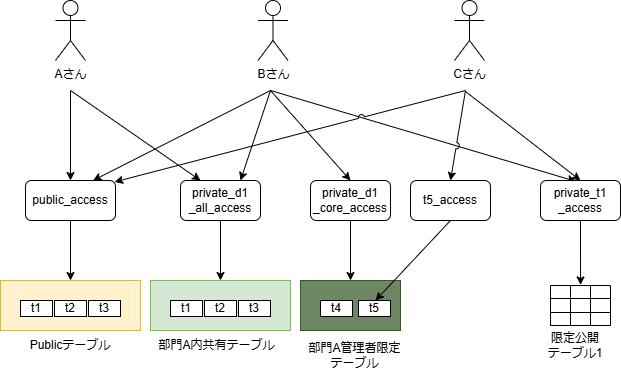

The diagram above was exported from draw.io. Its source (the exported page's mxGraphModel, read from the mxfile embedded in the PNG):
<mxGraphModel dx="1052" dy="603" grid="1" gridSize="10" guides="1" tooltips="1" connect="1" arrows="1" fold="1" page="1" pageScale="1" pageWidth="827" pageHeight="1169" math="0" shadow="0">
  <root>
    <mxCell id="0" />
    <mxCell id="1" parent="0" />
    <mxCell id="IgvDlR74BvfpZlLOsOrl-17" value="" style="endArrow=classic;html=1;rounded=0;entryX=0.442;entryY=0.022;entryDx=0;entryDy=0;jumpStyle=arc;entryPerimeter=0;" parent="1" target="IgvDlR74BvfpZlLOsOrl-14" edge="1">
      <mxGeometry width="50" height="50" relative="1" as="geometry">
        <mxPoint x="310" y="280" as="sourcePoint" />
        <mxPoint x="470" y="380" as="targetPoint" />
      </mxGeometry>
    </mxCell>
    <mxCell id="G1NsJLFcl5CISaXHf7p6-84" value="" style="rounded=0;whiteSpace=wrap;html=1;fillColor=#fff2cc;strokeColor=#d6b656;" parent="1" vertex="1">
      <mxGeometry x="40" y="470" width="140" height="50" as="geometry" />
    </mxCell>
    <mxCell id="G1NsJLFcl5CISaXHf7p6-1" value="Aさん" style="shape=umlActor;verticalLabelPosition=bottom;verticalAlign=top;html=1;outlineConnect=0;" parent="1" vertex="1">
      <mxGeometry x="95" y="190" width="30" height="60" as="geometry" />
    </mxCell>
    <mxCell id="G1NsJLFcl5CISaXHf7p6-4" value="Bさん" style="shape=umlActor;verticalLabelPosition=bottom;verticalAlign=top;html=1;outlineConnect=0;" parent="1" vertex="1">
      <mxGeometry x="297.5" y="190" width="30" height="60" as="geometry" />
    </mxCell>
    <mxCell id="G1NsJLFcl5CISaXHf7p6-5" value="Cさん" style="shape=umlActor;verticalLabelPosition=bottom;verticalAlign=top;html=1;outlineConnect=0;" parent="1" vertex="1">
      <mxGeometry x="494" y="190" width="30" height="60" as="geometry" />
    </mxCell>
    <mxCell id="G1NsJLFcl5CISaXHf7p6-85" value="Publicテーブル" style="text;html=1;align=center;verticalAlign=middle;whiteSpace=wrap;rounded=0;" parent="1" vertex="1">
      <mxGeometry x="60" y="520" width="100" height="30" as="geometry" />
    </mxCell>
    <mxCell id="G1NsJLFcl5CISaXHf7p6-87" value="public_access" style="rounded=1;whiteSpace=wrap;html=1;" parent="1" vertex="1">
      <mxGeometry x="65" y="370" width="90" height="40" as="geometry" />
    </mxCell>
    <mxCell id="G1NsJLFcl5CISaXHf7p6-88" value="private_d1&lt;div&gt;_all_access&lt;/div&gt;" style="rounded=1;whiteSpace=wrap;html=1;" parent="1" vertex="1">
      <mxGeometry x="220" y="370" width="80" height="40" as="geometry" />
    </mxCell>
    <mxCell id="G1NsJLFcl5CISaXHf7p6-96" value="" style="endArrow=classic;html=1;rounded=0;entryX=0.5;entryY=0;entryDx=0;entryDy=0;" parent="1" target="G1NsJLFcl5CISaXHf7p6-87" edge="1">
      <mxGeometry width="50" height="50" relative="1" as="geometry">
        <mxPoint x="110" y="280" as="sourcePoint" />
        <mxPoint x="200" y="300" as="targetPoint" />
      </mxGeometry>
    </mxCell>
    <mxCell id="G1NsJLFcl5CISaXHf7p6-97" value="" style="endArrow=classic;html=1;rounded=0;entryX=0.75;entryY=0;entryDx=0;entryDy=0;" parent="1" target="G1NsJLFcl5CISaXHf7p6-87" edge="1">
      <mxGeometry width="50" height="50" relative="1" as="geometry">
        <mxPoint x="310" y="280" as="sourcePoint" />
        <mxPoint x="117" y="381" as="targetPoint" />
      </mxGeometry>
    </mxCell>
    <mxCell id="G1NsJLFcl5CISaXHf7p6-101" value="" style="endArrow=classic;html=1;rounded=0;entryX=0.5;entryY=0;entryDx=0;entryDy=0;jumpStyle=arc;" parent="1" target="IgvDlR74BvfpZlLOsOrl-14" edge="1">
      <mxGeometry width="50" height="50" relative="1" as="geometry">
        <mxPoint x="505" y="281" as="sourcePoint" />
        <mxPoint x="453.9999999999998" y="380" as="targetPoint" />
      </mxGeometry>
    </mxCell>
    <mxCell id="G1NsJLFcl5CISaXHf7p6-102" value="" style="endArrow=classic;html=1;rounded=0;entryX=0.5;entryY=0;entryDx=0;entryDy=0;exitX=0.5;exitY=1;exitDx=0;exitDy=0;" parent="1" source="G1NsJLFcl5CISaXHf7p6-87" target="G1NsJLFcl5CISaXHf7p6-84" edge="1">
      <mxGeometry width="50" height="50" relative="1" as="geometry">
        <mxPoint x="125" y="410" as="sourcePoint" />
        <mxPoint x="125" y="500" as="targetPoint" />
      </mxGeometry>
    </mxCell>
    <mxCell id="G1NsJLFcl5CISaXHf7p6-103" value="" style="endArrow=classic;html=1;rounded=0;entryX=0.501;entryY=-0.043;entryDx=0;entryDy=0;exitX=0.5;exitY=1;exitDx=0;exitDy=0;entryPerimeter=0;" parent="1" source="IgvDlR74BvfpZlLOsOrl-14" target="G1NsJLFcl5CISaXHf7p6-59" edge="1">
      <mxGeometry width="50" height="50" relative="1" as="geometry">
        <mxPoint x="440" y="420" as="sourcePoint" />
        <mxPoint x="364" y="490" as="targetPoint" />
      </mxGeometry>
    </mxCell>
    <mxCell id="G1NsJLFcl5CISaXHf7p6-105" value="限定公開&lt;div&gt;テーブル1&lt;/div&gt;" style="text;html=1;align=center;verticalAlign=middle;whiteSpace=wrap;rounded=0;" parent="1" vertex="1">
      <mxGeometry x="580" y="520" width="70" height="30" as="geometry" />
    </mxCell>
    <mxCell id="G1NsJLFcl5CISaXHf7p6-98" value="" style="endArrow=classic;html=1;rounded=0;entryX=0.99;entryY=0.036;entryDx=0;entryDy=0;entryPerimeter=0;jumpStyle=arc;" parent="1" target="G1NsJLFcl5CISaXHf7p6-87" edge="1">
      <mxGeometry width="50" height="50" relative="1" as="geometry">
        <mxPoint x="505" y="280" as="sourcePoint" />
        <mxPoint x="145" y="380" as="targetPoint" />
      </mxGeometry>
    </mxCell>
    <mxCell id="vg79m6N0wWMWkd1kSYFZ-1" value="t1" style="rounded=0;whiteSpace=wrap;html=1;" parent="1" vertex="1">
      <mxGeometry x="60" y="490" width="32" height="16" as="geometry" />
    </mxCell>
    <mxCell id="vg79m6N0wWMWkd1kSYFZ-2" value="t2" style="rounded=0;whiteSpace=wrap;html=1;" parent="1" vertex="1">
      <mxGeometry x="94" y="490" width="32" height="16" as="geometry" />
    </mxCell>
    <mxCell id="vg79m6N0wWMWkd1kSYFZ-3" value="t3" style="rounded=0;whiteSpace=wrap;html=1;" parent="1" vertex="1">
      <mxGeometry x="128" y="490" width="32" height="16" as="geometry" />
    </mxCell>
    <mxCell id="IgvDlR74BvfpZlLOsOrl-1" value="" style="rounded=0;whiteSpace=wrap;html=1;fillColor=#d5e8d4;strokeColor=#82b366;" parent="1" vertex="1">
      <mxGeometry x="190" y="470" width="140" height="50" as="geometry" />
    </mxCell>
    <mxCell id="IgvDlR74BvfpZlLOsOrl-2" value="t1" style="rounded=0;whiteSpace=wrap;html=1;" parent="1" vertex="1">
      <mxGeometry x="210" y="490" width="32" height="16" as="geometry" />
    </mxCell>
    <mxCell id="IgvDlR74BvfpZlLOsOrl-3" value="t2" style="rounded=0;whiteSpace=wrap;html=1;" parent="1" vertex="1">
      <mxGeometry x="244" y="490" width="32" height="16" as="geometry" />
    </mxCell>
    <mxCell id="IgvDlR74BvfpZlLOsOrl-4" value="t3" style="rounded=0;whiteSpace=wrap;html=1;" parent="1" vertex="1">
      <mxGeometry x="278" y="490" width="32" height="16" as="geometry" />
    </mxCell>
    <mxCell id="IgvDlR74BvfpZlLOsOrl-5" value="部門A内共有テーブル" style="text;html=1;align=center;verticalAlign=middle;whiteSpace=wrap;rounded=0;" parent="1" vertex="1">
      <mxGeometry x="190" y="520" width="133" height="30" as="geometry" />
    </mxCell>
    <mxCell id="IgvDlR74BvfpZlLOsOrl-12" value="" style="endArrow=classic;html=1;rounded=0;entryX=0.75;entryY=0;entryDx=0;entryDy=0;" parent="1" target="G1NsJLFcl5CISaXHf7p6-88" edge="1">
      <mxGeometry width="50" height="50" relative="1" as="geometry">
        <mxPoint x="310" y="280" as="sourcePoint" />
        <mxPoint x="143" y="380" as="targetPoint" />
      </mxGeometry>
    </mxCell>
    <mxCell id="IgvDlR74BvfpZlLOsOrl-13" value="" style="endArrow=classic;html=1;rounded=0;entryX=0.5;entryY=0;entryDx=0;entryDy=0;exitX=0.5;exitY=1;exitDx=0;exitDy=0;" parent="1" source="G1NsJLFcl5CISaXHf7p6-88" target="IgvDlR74BvfpZlLOsOrl-1" edge="1">
      <mxGeometry width="50" height="50" relative="1" as="geometry">
        <mxPoint x="320" y="290" as="sourcePoint" />
        <mxPoint x="267" y="380" as="targetPoint" />
      </mxGeometry>
    </mxCell>
    <mxCell id="IgvDlR74BvfpZlLOsOrl-14" value="private_t1&lt;div&gt;_access&lt;/div&gt;" style="rounded=1;whiteSpace=wrap;html=1;" parent="1" vertex="1">
      <mxGeometry x="580" y="370" width="80" height="40" as="geometry" />
    </mxCell>
    <mxCell id="G1NsJLFcl5CISaXHf7p6-58" value="" style="shape=table;startSize=0;container=1;collapsible=0;childLayout=tableLayout;fontSize=16;" parent="1" vertex="1">
      <mxGeometry x="590" y="475" width="60" height="40" as="geometry" />
    </mxCell>
    <mxCell id="G1NsJLFcl5CISaXHf7p6-59" value="" style="shape=tableRow;horizontal=0;startSize=0;swimlaneHead=0;swimlaneBody=0;strokeColor=inherit;top=0;left=0;bottom=0;right=0;collapsible=0;dropTarget=0;fillColor=none;points=[[0,0.5],[1,0.5]];portConstraint=eastwest;fontSize=16;" parent="G1NsJLFcl5CISaXHf7p6-58" vertex="1">
      <mxGeometry width="60" height="13" as="geometry" />
    </mxCell>
    <mxCell id="G1NsJLFcl5CISaXHf7p6-60" value="" style="shape=partialRectangle;html=1;whiteSpace=wrap;connectable=0;strokeColor=inherit;overflow=hidden;fillColor=none;top=0;left=0;bottom=0;right=0;pointerEvents=1;fontSize=16;" parent="G1NsJLFcl5CISaXHf7p6-59" vertex="1">
      <mxGeometry width="20" height="13" as="geometry">
        <mxRectangle width="20" height="13" as="alternateBounds" />
      </mxGeometry>
    </mxCell>
    <mxCell id="G1NsJLFcl5CISaXHf7p6-61" value="" style="shape=partialRectangle;html=1;whiteSpace=wrap;connectable=0;strokeColor=inherit;overflow=hidden;fillColor=none;top=0;left=0;bottom=0;right=0;pointerEvents=1;fontSize=16;" parent="G1NsJLFcl5CISaXHf7p6-59" vertex="1">
      <mxGeometry x="20" width="20" height="13" as="geometry">
        <mxRectangle width="20" height="13" as="alternateBounds" />
      </mxGeometry>
    </mxCell>
    <mxCell id="G1NsJLFcl5CISaXHf7p6-62" value="" style="shape=partialRectangle;html=1;whiteSpace=wrap;connectable=0;strokeColor=inherit;overflow=hidden;fillColor=none;top=0;left=0;bottom=0;right=0;pointerEvents=1;fontSize=16;" parent="G1NsJLFcl5CISaXHf7p6-59" vertex="1">
      <mxGeometry x="40" width="20" height="13" as="geometry">
        <mxRectangle width="20" height="13" as="alternateBounds" />
      </mxGeometry>
    </mxCell>
    <mxCell id="G1NsJLFcl5CISaXHf7p6-63" value="" style="shape=tableRow;horizontal=0;startSize=0;swimlaneHead=0;swimlaneBody=0;strokeColor=inherit;top=0;left=0;bottom=0;right=0;collapsible=0;dropTarget=0;fillColor=none;points=[[0,0.5],[1,0.5]];portConstraint=eastwest;fontSize=16;" parent="G1NsJLFcl5CISaXHf7p6-58" vertex="1">
      <mxGeometry y="13" width="60" height="14" as="geometry" />
    </mxCell>
    <mxCell id="G1NsJLFcl5CISaXHf7p6-64" value="" style="shape=partialRectangle;html=1;whiteSpace=wrap;connectable=0;strokeColor=inherit;overflow=hidden;fillColor=none;top=0;left=0;bottom=0;right=0;pointerEvents=1;fontSize=16;" parent="G1NsJLFcl5CISaXHf7p6-63" vertex="1">
      <mxGeometry width="20" height="14" as="geometry">
        <mxRectangle width="20" height="14" as="alternateBounds" />
      </mxGeometry>
    </mxCell>
    <mxCell id="G1NsJLFcl5CISaXHf7p6-65" value="" style="shape=partialRectangle;html=1;whiteSpace=wrap;connectable=0;strokeColor=inherit;overflow=hidden;fillColor=none;top=0;left=0;bottom=0;right=0;pointerEvents=1;fontSize=16;" parent="G1NsJLFcl5CISaXHf7p6-63" vertex="1">
      <mxGeometry x="20" width="20" height="14" as="geometry">
        <mxRectangle width="20" height="14" as="alternateBounds" />
      </mxGeometry>
    </mxCell>
    <mxCell id="G1NsJLFcl5CISaXHf7p6-66" value="" style="shape=partialRectangle;html=1;whiteSpace=wrap;connectable=0;strokeColor=inherit;overflow=hidden;fillColor=none;top=0;left=0;bottom=0;right=0;pointerEvents=1;fontSize=16;" parent="G1NsJLFcl5CISaXHf7p6-63" vertex="1">
      <mxGeometry x="40" width="20" height="14" as="geometry">
        <mxRectangle width="20" height="14" as="alternateBounds" />
      </mxGeometry>
    </mxCell>
    <mxCell id="G1NsJLFcl5CISaXHf7p6-67" value="" style="shape=tableRow;horizontal=0;startSize=0;swimlaneHead=0;swimlaneBody=0;strokeColor=inherit;top=0;left=0;bottom=0;right=0;collapsible=0;dropTarget=0;fillColor=none;points=[[0,0.5],[1,0.5]];portConstraint=eastwest;fontSize=16;" parent="G1NsJLFcl5CISaXHf7p6-58" vertex="1">
      <mxGeometry y="27" width="60" height="13" as="geometry" />
    </mxCell>
    <mxCell id="G1NsJLFcl5CISaXHf7p6-68" value="" style="shape=partialRectangle;html=1;whiteSpace=wrap;connectable=0;strokeColor=inherit;overflow=hidden;fillColor=none;top=0;left=0;bottom=0;right=0;pointerEvents=1;fontSize=16;" parent="G1NsJLFcl5CISaXHf7p6-67" vertex="1">
      <mxGeometry width="20" height="13" as="geometry">
        <mxRectangle width="20" height="13" as="alternateBounds" />
      </mxGeometry>
    </mxCell>
    <mxCell id="G1NsJLFcl5CISaXHf7p6-69" value="" style="shape=partialRectangle;html=1;whiteSpace=wrap;connectable=0;strokeColor=inherit;overflow=hidden;fillColor=none;top=0;left=0;bottom=0;right=0;pointerEvents=1;fontSize=16;" parent="G1NsJLFcl5CISaXHf7p6-67" vertex="1">
      <mxGeometry x="20" width="20" height="13" as="geometry">
        <mxRectangle width="20" height="13" as="alternateBounds" />
      </mxGeometry>
    </mxCell>
    <mxCell id="G1NsJLFcl5CISaXHf7p6-70" value="" style="shape=partialRectangle;html=1;whiteSpace=wrap;connectable=0;strokeColor=inherit;overflow=hidden;fillColor=none;top=0;left=0;bottom=0;right=0;pointerEvents=1;fontSize=16;" parent="G1NsJLFcl5CISaXHf7p6-67" vertex="1">
      <mxGeometry x="40" width="20" height="13" as="geometry">
        <mxRectangle width="20" height="13" as="alternateBounds" />
      </mxGeometry>
    </mxCell>
    <mxCell id="pA3_DGNr56bwgrmMsjed-1" value="" style="rounded=0;whiteSpace=wrap;html=1;fillColor=#6d8764;strokeColor=#3A5431;fontColor=#ffffff;" parent="1" vertex="1">
      <mxGeometry x="340" y="470" width="100" height="50" as="geometry" />
    </mxCell>
    <mxCell id="pA3_DGNr56bwgrmMsjed-2" value="t4" style="rounded=0;whiteSpace=wrap;html=1;" parent="1" vertex="1">
      <mxGeometry x="360" y="490" width="32" height="16" as="geometry" />
    </mxCell>
    <mxCell id="pA3_DGNr56bwgrmMsjed-5" value="部門A管理者限定&lt;div&gt;テーブル&lt;/div&gt;" style="text;html=1;align=center;verticalAlign=middle;whiteSpace=wrap;rounded=0;" parent="1" vertex="1">
      <mxGeometry x="327.5" y="530" width="133" height="30" as="geometry" />
    </mxCell>
    <mxCell id="pA3_DGNr56bwgrmMsjed-6" value="" style="endArrow=classic;html=1;rounded=0;entryX=0.25;entryY=0;entryDx=0;entryDy=0;" parent="1" target="G1NsJLFcl5CISaXHf7p6-88" edge="1">
      <mxGeometry width="50" height="50" relative="1" as="geometry">
        <mxPoint x="110" y="280" as="sourcePoint" />
        <mxPoint x="270" y="380" as="targetPoint" />
      </mxGeometry>
    </mxCell>
    <mxCell id="pA3_DGNr56bwgrmMsjed-8" value="private_d1&lt;div&gt;_core_access&lt;/div&gt;" style="rounded=1;whiteSpace=wrap;html=1;" parent="1" vertex="1">
      <mxGeometry x="350" y="370" width="80" height="40" as="geometry" />
    </mxCell>
    <mxCell id="pA3_DGNr56bwgrmMsjed-9" value="" style="endArrow=classic;html=1;rounded=0;entryX=0.5;entryY=0;entryDx=0;entryDy=0;" parent="1" target="pA3_DGNr56bwgrmMsjed-8" edge="1">
      <mxGeometry width="50" height="50" relative="1" as="geometry">
        <mxPoint x="310" y="280" as="sourcePoint" />
        <mxPoint x="290" y="380" as="targetPoint" />
      </mxGeometry>
    </mxCell>
    <mxCell id="pA3_DGNr56bwgrmMsjed-10" value="" style="endArrow=classic;html=1;rounded=0;entryX=0.5;entryY=0;entryDx=0;entryDy=0;exitX=0.5;exitY=1;exitDx=0;exitDy=0;" parent="1" source="pA3_DGNr56bwgrmMsjed-8" target="pA3_DGNr56bwgrmMsjed-1" edge="1">
      <mxGeometry width="50" height="50" relative="1" as="geometry">
        <mxPoint x="373" y="440" as="sourcePoint" />
        <mxPoint x="415" y="530" as="targetPoint" />
      </mxGeometry>
    </mxCell>
    <mxCell id="pA3_DGNr56bwgrmMsjed-11" value="t5" style="rounded=0;whiteSpace=wrap;html=1;" parent="1" vertex="1">
      <mxGeometry x="398" y="490" width="32" height="16" as="geometry" />
    </mxCell>
    <mxCell id="pA3_DGNr56bwgrmMsjed-13" value="t5_access" style="rounded=1;whiteSpace=wrap;html=1;" parent="1" vertex="1">
      <mxGeometry x="450" y="370" width="80" height="40" as="geometry" />
    </mxCell>
    <mxCell id="pA3_DGNr56bwgrmMsjed-14" value="" style="endArrow=classic;html=1;rounded=0;entryX=0.5;entryY=0;entryDx=0;entryDy=0;jumpStyle=arc;" parent="1" target="pA3_DGNr56bwgrmMsjed-13" edge="1">
      <mxGeometry width="50" height="50" relative="1" as="geometry">
        <mxPoint x="505" y="280" as="sourcePoint" />
        <mxPoint x="585" y="370" as="targetPoint" />
      </mxGeometry>
    </mxCell>
    <mxCell id="pA3_DGNr56bwgrmMsjed-15" value="" style="endArrow=classic;html=1;rounded=0;entryX=0.5;entryY=0;entryDx=0;entryDy=0;jumpStyle=arc;exitX=0.5;exitY=1;exitDx=0;exitDy=0;" parent="1" source="pA3_DGNr56bwgrmMsjed-13" edge="1">
      <mxGeometry width="50" height="50" relative="1" as="geometry">
        <mxPoint x="430" y="400" as="sourcePoint" />
        <mxPoint x="415" y="490" as="targetPoint" />
      </mxGeometry>
    </mxCell>
  </root>
</mxGraphModel>